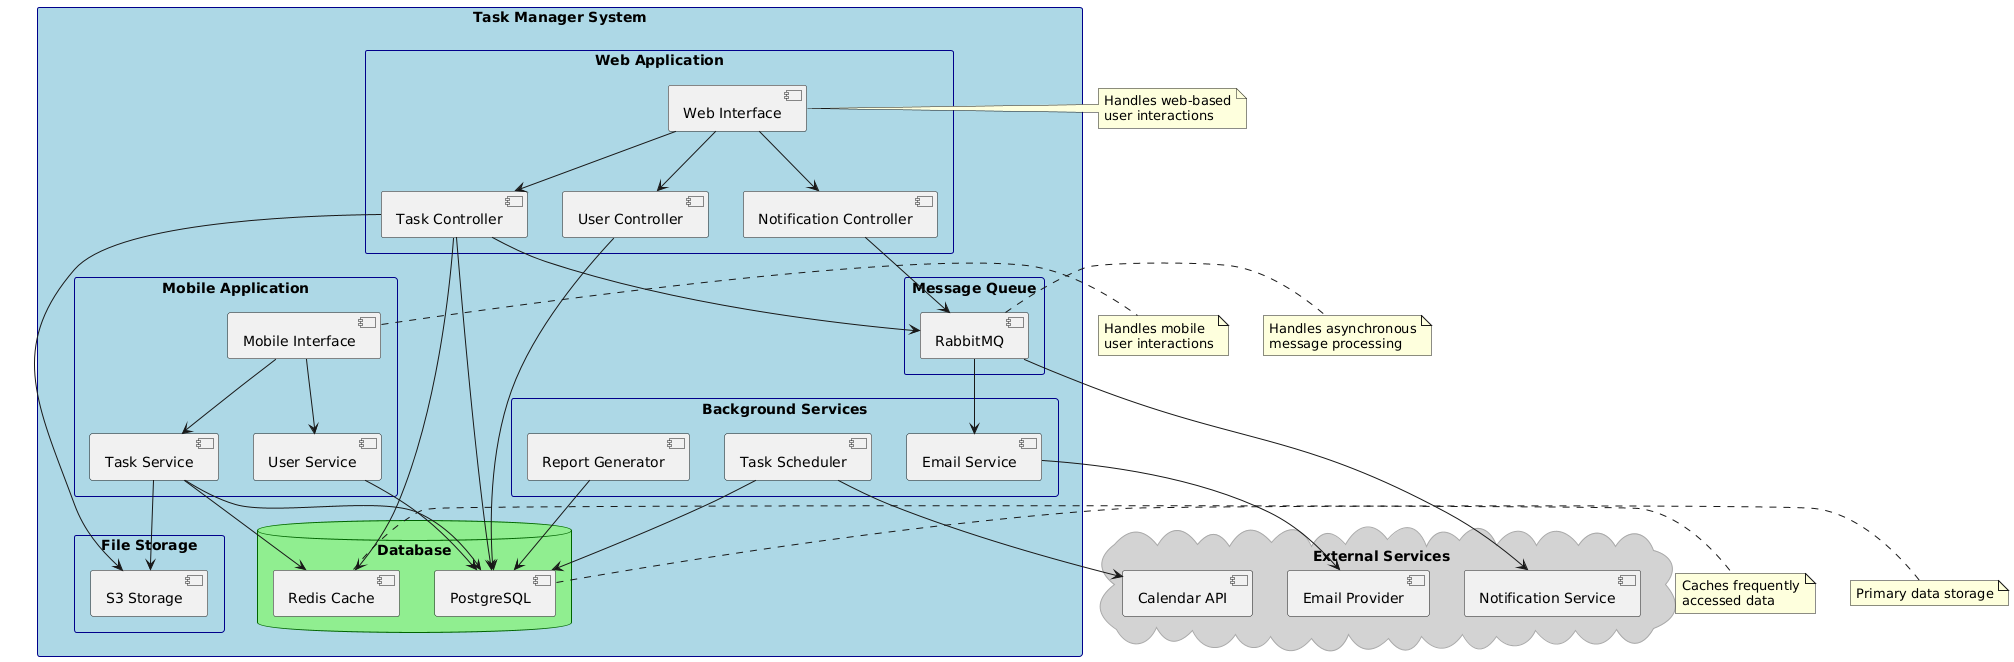

The diagram above was rendered by PlantUML. Its source (embedded in the PNG):
@startuml
!define RECTANGLE class

skinparam rectangle {
    BackgroundColor LightBlue
    BorderColor DarkBlue
}

skinparam database {
    BackgroundColor LightGreen
    BorderColor DarkGreen
}

skinparam cloud {
    BackgroundColor LightGray
    BorderColor DarkGray
}

rectangle "Task Manager System" {
    rectangle "Web Application" {
        [Web Interface]
        [Task Controller]
        [User Controller]
        [Notification Controller]
    }

    rectangle "Mobile Application" {
        [Mobile Interface]
        [Task Service]
        [User Service]
    }

    database "Database" {
        [PostgreSQL]
        [Redis Cache]
    }

    rectangle "File Storage" {
        [S3 Storage]
    }

    rectangle "Message Queue" {
        [RabbitMQ]
    }

    rectangle "Background Services" {
        [Email Service]
        [Report Generator]
        [Task Scheduler]
    }
}

cloud "External Services" {
    [Email Provider]
    [Calendar API]
    [Notification Service]
}

' Web Application Connections
[Web Interface] --> [Task Controller]
[Web Interface] --> [User Controller]
[Web Interface] --> [Notification Controller]
[Task Controller] --> [PostgreSQL]
[User Controller] --> [PostgreSQL]
[Task Controller] --> [Redis Cache]
[Task Controller] --> [RabbitMQ]
[Notification Controller] --> [RabbitMQ]

' Mobile Application Connections
[Mobile Interface] --> [Task Service]
[Mobile Interface] --> [User Service]
[Task Service] --> [PostgreSQL]
[User Service] --> [PostgreSQL]
[Task Service] --> [Redis Cache]

' Background Services Connections
[Email Service] --> [Email Provider]
[Task Scheduler] --> [Calendar API]
[Report Generator] --> [PostgreSQL]
[Task Scheduler] --> [PostgreSQL]

' File Storage Connections
[Task Controller] --> [S3 Storage]
[Task Service] --> [S3 Storage]

' Message Queue Connections
[RabbitMQ] --> [Email Service]
[RabbitMQ] --> [Notification Service]

note right of [Web Interface]
  Handles web-based
  user interactions
end note

note right of [Mobile Interface]
  Handles mobile
  user interactions
end note

note right of [PostgreSQL]
  Primary data storage
end note

note right of [Redis Cache]
  Caches frequently
  accessed data
end note

note right of [RabbitMQ]
  Handles asynchronous
  message processing
end note
@enduml